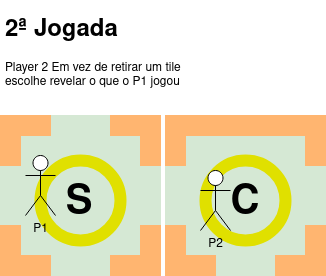

The diagram above was exported from draw.io. Its source (the exported page's mxGraphModel, read from the mxfile embedded in the PNG):
<mxGraphModel dx="777" dy="454" grid="1" gridSize="10" guides="1" tooltips="1" connect="1" arrows="1" fold="1" page="1" pageScale="1" pageWidth="850" pageHeight="1100" math="0" shadow="0">
  <root>
    <mxCell id="0" />
    <mxCell id="1" parent="0" />
    <mxCell id="MBmq62DBEfcgSzdYoffV-10" value="" style="whiteSpace=wrap;html=1;aspect=fixed;fillColor=#D5E8D4;strokeColor=#D5E8D4;" vertex="1" parent="1">
      <mxGeometry x="275" y="260" width="160" height="160" as="geometry" />
    </mxCell>
    <mxCell id="MBmq62DBEfcgSzdYoffV-11" value="" style="rounded=0;whiteSpace=wrap;html=1;fillColor=#FFB570;strokeColor=#FFB570;" vertex="1" parent="1">
      <mxGeometry x="385" y="400" width="50" height="20" as="geometry" />
    </mxCell>
    <mxCell id="MBmq62DBEfcgSzdYoffV-12" value="" style="rounded=0;whiteSpace=wrap;html=1;fillColor=#FFB570;strokeColor=#FFB570;" vertex="1" parent="1">
      <mxGeometry x="275" y="400" width="50" height="20" as="geometry" />
    </mxCell>
    <mxCell id="MBmq62DBEfcgSzdYoffV-13" value="" style="rounded=0;whiteSpace=wrap;html=1;rotation=-90;fillColor=#FFB570;strokeColor=#FFB570;" vertex="1" parent="1">
      <mxGeometry x="260" y="385" width="50" height="20" as="geometry" />
    </mxCell>
    <mxCell id="MBmq62DBEfcgSzdYoffV-14" value="" style="rounded=0;whiteSpace=wrap;html=1;rotation=90;fillColor=#FFB570;strokeColor=#FFB570;" vertex="1" parent="1">
      <mxGeometry x="400" y="275" width="50" height="20" as="geometry" />
    </mxCell>
    <mxCell id="MBmq62DBEfcgSzdYoffV-15" value="" style="rounded=0;whiteSpace=wrap;html=1;rotation=90;fillColor=#FFB570;strokeColor=#FFB570;" vertex="1" parent="1">
      <mxGeometry x="260" y="275" width="50" height="20" as="geometry" />
    </mxCell>
    <mxCell id="MBmq62DBEfcgSzdYoffV-16" value="" style="rounded=0;whiteSpace=wrap;html=1;rotation=-90;fillColor=#FFB570;strokeColor=#FFB570;" vertex="1" parent="1">
      <mxGeometry x="400" y="385" width="50" height="20" as="geometry" />
    </mxCell>
    <mxCell id="MBmq62DBEfcgSzdYoffV-17" value="" style="ellipse;whiteSpace=wrap;html=1;strokeWidth=12;strokeColor=#E0E000;fillColor=#D5E8D4;" vertex="1" parent="1">
      <mxGeometry x="315" y="305" width="80" height="80" as="geometry" />
    </mxCell>
    <mxCell id="MBmq62DBEfcgSzdYoffV-29" value="" style="rounded=0;whiteSpace=wrap;html=1;fillColor=#FFB570;strokeColor=#FFB570;" vertex="1" parent="1">
      <mxGeometry x="385" y="260" width="50" height="20" as="geometry" />
    </mxCell>
    <mxCell id="MBmq62DBEfcgSzdYoffV-30" value="" style="rounded=0;whiteSpace=wrap;html=1;fillColor=#FFB570;strokeColor=#FFB570;" vertex="1" parent="1">
      <mxGeometry x="275" y="260" width="50" height="20" as="geometry" />
    </mxCell>
    <mxCell id="MBmq62DBEfcgSzdYoffV-31" value="&lt;b&gt;&lt;font style=&quot;font-size: 40px;&quot;&gt;S&lt;/font&gt;&lt;/b&gt;" style="text;html=1;strokeColor=none;fillColor=none;align=center;verticalAlign=middle;whiteSpace=wrap;rounded=0;" vertex="1" parent="1">
      <mxGeometry x="323.5" y="333" width="60" height="30" as="geometry" />
    </mxCell>
    <mxCell id="MBmq62DBEfcgSzdYoffV-35" value="P1" style="shape=umlActor;verticalLabelPosition=bottom;verticalAlign=top;html=1;outlineConnect=0;" vertex="1" parent="1">
      <mxGeometry x="300" y="300" width="30" height="60" as="geometry" />
    </mxCell>
    <mxCell id="MBmq62DBEfcgSzdYoffV-40" value="&lt;h1&gt;2ª Jogada&lt;br&gt;&lt;/h1&gt;&lt;p&gt;Player 2 Em vez de retirar um tile escolhe revelar o que o P1 jogou&lt;br&gt;&lt;/p&gt;" style="text;html=1;strokeColor=none;fillColor=none;spacing=5;spacingTop=-20;whiteSpace=wrap;overflow=hidden;rounded=0;" vertex="1" parent="1">
      <mxGeometry x="275" y="155" width="190" height="120" as="geometry" />
    </mxCell>
    <mxCell id="MBmq62DBEfcgSzdYoffV-41" value="" style="whiteSpace=wrap;html=1;aspect=fixed;fillColor=#D5E8D4;strokeColor=#D5E8D4;" vertex="1" parent="1">
      <mxGeometry x="440" y="260" width="160" height="160" as="geometry" />
    </mxCell>
    <mxCell id="MBmq62DBEfcgSzdYoffV-42" value="" style="rounded=0;whiteSpace=wrap;html=1;fillColor=#FFB570;strokeColor=#FFB570;" vertex="1" parent="1">
      <mxGeometry x="440" y="260" width="160" height="20" as="geometry" />
    </mxCell>
    <mxCell id="MBmq62DBEfcgSzdYoffV-43" value="" style="rounded=0;whiteSpace=wrap;html=1;fillColor=#FFB570;strokeColor=#FFB570;" vertex="1" parent="1">
      <mxGeometry x="550" y="400" width="50" height="20" as="geometry" />
    </mxCell>
    <mxCell id="MBmq62DBEfcgSzdYoffV-44" value="" style="rounded=0;whiteSpace=wrap;html=1;fillColor=#FFB570;strokeColor=#FFB570;" vertex="1" parent="1">
      <mxGeometry x="440" y="400" width="50" height="20" as="geometry" />
    </mxCell>
    <mxCell id="MBmq62DBEfcgSzdYoffV-45" value="" style="rounded=0;whiteSpace=wrap;html=1;rotation=-90;fillColor=#FFB570;strokeColor=#FFB570;" vertex="1" parent="1">
      <mxGeometry x="425" y="385" width="50" height="20" as="geometry" />
    </mxCell>
    <mxCell id="MBmq62DBEfcgSzdYoffV-46" value="" style="rounded=0;whiteSpace=wrap;html=1;rotation=90;fillColor=#FFB570;strokeColor=#FFB570;" vertex="1" parent="1">
      <mxGeometry x="565" y="275" width="50" height="20" as="geometry" />
    </mxCell>
    <mxCell id="MBmq62DBEfcgSzdYoffV-47" value="" style="rounded=0;whiteSpace=wrap;html=1;rotation=90;fillColor=#FFB570;strokeColor=#FFB570;" vertex="1" parent="1">
      <mxGeometry x="425" y="275" width="50" height="20" as="geometry" />
    </mxCell>
    <mxCell id="MBmq62DBEfcgSzdYoffV-48" value="" style="rounded=0;whiteSpace=wrap;html=1;rotation=-90;fillColor=#FFB570;strokeColor=#FFB570;" vertex="1" parent="1">
      <mxGeometry x="565" y="385" width="50" height="20" as="geometry" />
    </mxCell>
    <mxCell id="MBmq62DBEfcgSzdYoffV-49" value="" style="ellipse;whiteSpace=wrap;html=1;strokeWidth=12;strokeColor=#E0E000;fillColor=#D5E8D4;" vertex="1" parent="1">
      <mxGeometry x="480" y="305" width="80" height="80" as="geometry" />
    </mxCell>
    <mxCell id="MBmq62DBEfcgSzdYoffV-50" value="&lt;b&gt;&lt;font style=&quot;font-size: 40px;&quot;&gt;C&lt;/font&gt;&lt;/b&gt;" style="text;html=1;strokeColor=none;fillColor=none;align=center;verticalAlign=middle;whiteSpace=wrap;rounded=0;" vertex="1" parent="1">
      <mxGeometry x="490" y="333" width="60" height="30" as="geometry" />
    </mxCell>
    <mxCell id="MBmq62DBEfcgSzdYoffV-36" value="P2" style="shape=umlActor;verticalLabelPosition=bottom;verticalAlign=top;html=1;outlineConnect=0;" vertex="1" parent="1">
      <mxGeometry x="475" y="315" width="30" height="60" as="geometry" />
    </mxCell>
  </root>
</mxGraphModel>